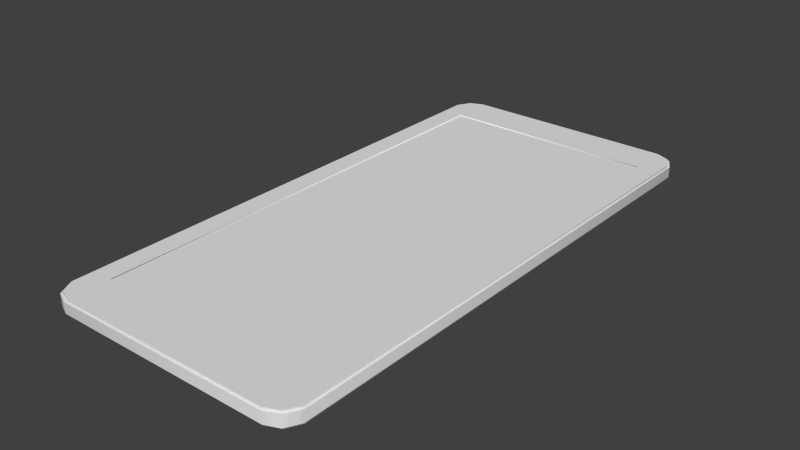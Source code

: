 # Source: stklib_smartphone_a.blend  (saved by Blender 2.72.0; exported with 4.5.12 LTS)
import bpy
from mathutils import Matrix  # noqa: F401  (used for matrix-valued properties, if any)

bpy.ops.wm.read_factory_settings(use_empty=True)
scene = bpy.context.scene
scene.name = 'Scene'

# ---- collections
col_collection_1 = bpy.data.collections.new('Collection 1'); scene.collection.children.link(col_collection_1)

# ---- materials (node trees are filled in below, after node groups)
mat_material = bpy.data.materials.new('Material')
mat_material.alpha_threshold = 0.0
mat_material.use_transparent_shadow = False
mat_material.roughness = 0.5
mat_material.line_color = (0.0, 0.0, 0.0, 1.0)

# ---- material node trees

# ---- world
world_world = bpy.data.worlds.new('World'); scene.world = world_world
world_world.color = (0.05088, 0.05088, 0.05088)
world_world.use_sun_shadow = False
world_world.sun_shadow_jitter_overblur = 0.0
world_world.cycles.sampling_method = 'MANUAL'
world_world.cycles.sample_map_resolution = 256

# ---- meshes
me_cube = bpy.data.meshes.new('Cube')
me_cube.from_pydata([(1.675, 3.696, -0.1045), (1.675, 3.696, 0.1045), (1.775, 3.509, -0.1045), (1.775, 3.509, 0.1045), (1.488, 3.775, 0.1045), (1.488, 3.775, -0.1045), (1.488, 3.209, 0.1045), (1.488, 3.209, -0.1045), (1.675, 3.696, -0.07315), (1.675, 3.696, 0.07315), (1.775, 3.509, 0.07315), (1.775, 3.509, -0.07315), (1.488, 3.775, -0.07315), (1.488, 3.775, 0.07315), (1.697, 3.722, -0.07315), (1.697, 3.722, 0.07315), (1.797, 3.535, 0.07315), (1.797, 3.535, -0.07315), (1.51, 3.802, -0.07315), (1.51, 3.802, 0.07315), (1.488, 3.209, 0.09198), (-1.675, 3.696, -0.1045), (-1.675, 3.696, 0.1045), (0.0, 3.775, 0.1045), (0.0, 3.775, -0.1045), (0.0, 3.209, 0.1045), (0.0, 3.209, -0.1045), (-1.775, 3.509, -0.1045), (-1.775, 3.509, 0.1045), (-1.488, 3.775, 0.1045), (-1.488, 3.775, -0.1045), (-1.488, 3.209, 0.1045), (-1.488, 3.209, -0.1045), (-1.675, 3.696, -0.07315), (-1.675, 3.696, 0.07315), (0.0, 3.775, -0.07315), (0.0, 3.775, 0.07315), (-1.775, 3.509, 0.07315), (-1.775, 3.509, -0.07315), (-1.488, 3.775, -0.07315), (-1.488, 3.775, 0.07315), (-1.697, 3.722, -0.07315), (-1.697, 3.722, 0.07315), (0.0, 3.802, -0.07315), (0.0, 3.802, 0.07315), (-1.797, 3.535, 0.07315), (-1.797, 3.535, -0.07315), (-1.51, 3.802, -0.07315), (-1.51, 3.802, 0.07315), (0.0, 3.209, 0.09198), (-1.488, 3.209, 0.09198), (1.675, -3.696, -0.1045), (1.675, -3.696, 0.1045), (1.775, 0.0, -0.1045), (1.775, 0.0, 0.1045), (1.775, -3.509, -0.1045), (1.775, -3.509, 0.1045), (1.488, 0.0, -0.1045), (1.488, -3.775, 0.1045), (1.488, -3.775, -0.1045), (1.488, 0.0, 0.1045), (1.488, -3.209, 0.1045), (1.488, -3.209, -0.1045), (1.675, -3.696, -0.07315), (1.675, -3.696, 0.07315), (1.775, 0.0, 0.07315), (1.775, 0.0, -0.07315), (1.775, -3.509, 0.07315), (1.775, -3.509, -0.07315), (1.488, -3.775, -0.07315), (1.488, -3.775, 0.07315), (1.697, -3.722, -0.07315), (1.697, -3.722, 0.07315), (1.797, 0.0, 0.07315), (1.797, 0.0, -0.07315), (1.797, -3.535, 0.07315), (1.797, -3.535, -0.07315), (1.51, -3.802, -0.07315), (1.51, -3.802, 0.07315), (1.488, 0.0, 0.09198), (1.488, -3.209, 0.09198), (-1.675, -3.696, -0.1045), (0.0, 0.0, -0.1045), (-1.675, -3.696, 0.1045), (0.0, -3.775, 0.1045), (0.0, -3.775, -0.1045), (-1.775, 0.0, -0.1045), (-1.775, 0.0, 0.1045), (0.0, -3.209, 0.1045), (0.0, -3.209, -0.1045), (-1.775, -3.509, -0.1045), (-1.775, -3.509, 0.1045), (-1.488, 0.0, -0.1045), (-1.488, -3.775, 0.1045), (-1.488, -3.775, -0.1045), (-1.488, 0.0, 0.1045), (-1.488, -3.209, 0.1045), (-1.488, -3.209, -0.1045), (-1.675, -3.696, -0.07315), (-1.675, -3.696, 0.07315), (0.0, -3.775, -0.07315), (0.0, -3.775, 0.07315), (-1.775, 0.0, 0.07315), (-1.775, 0.0, -0.07315), (-1.775, -3.509, 0.07315), (-1.775, -3.509, -0.07315), (-1.488, -3.775, -0.07315), (-1.488, -3.775, 0.07315), (-1.697, -3.722, -0.07315), (-1.697, -3.722, 0.07315), (0.0, -3.802, -0.07315), (0.0, -3.802, 0.07315), (-1.797, 0.0, 0.07315), (-1.797, 0.0, -0.07315), (-1.797, -3.535, 0.07315), (-1.797, -3.535, -0.07315), (-1.51, -3.802, -0.07315), (-1.51, -3.802, 0.07315), (0.0, 0.0, 0.09198), (0.0, -3.209, 0.09198), (-1.488, 0.0, 0.09198), (-1.488, -3.209, 0.09198), (0.0, -3.398, -0.1045), (0.0, -3.587, -0.1045), (0.0, -3.678, 0.1045), (0.0, -3.34, 0.1045), (1.709, -3.634, -0.1045), (1.742, -3.571, -0.1045), (1.709, -3.634, 0.1045), (1.742, -3.571, 0.1045), (1.488, -3.678, 0.1045), (1.488, -3.34, 0.1045), (1.488, -3.398, -0.1045), (1.488, -3.587, -0.1045), (1.709, -3.634, -0.07315), (1.742, -3.571, -0.07315), (1.709, -3.634, 0.07315), (1.742, -3.571, 0.07315), (1.731, -3.66, -0.07315), (1.764, -3.598, -0.07315), (1.731, -3.66, 0.07315), (1.764, -3.598, 0.07315), (-1.709, -3.634, -0.1045), (-1.742, -3.571, -0.1045), (-1.709, -3.634, 0.1045), (-1.742, -3.571, 0.1045), (-1.488, -3.678, 0.1045), (-1.488, -3.34, 0.1045), (-1.488, -3.398, -0.1045), (-1.488, -3.587, -0.1045), (-1.709, -3.634, -0.07315), (-1.742, -3.571, -0.07315), (-1.709, -3.634, 0.07315), (-1.742, -3.571, 0.07315), (-1.731, -3.66, -0.07315), (-1.764, -3.598, -0.07315), (-1.731, -3.66, 0.07315), (-1.764, -3.598, 0.07315)], [], [(60, 6, 20, 79), (7, 57, 82, 26), (10, 3, 54, 65), (12, 5, 24, 35), (4, 23, 25, 6), (5, 7, 26, 24), (9, 1, 3, 10), (3, 6, 60, 54), (2, 53, 57, 7), (8, 0, 5, 12), (1, 4, 6, 3), (0, 2, 7, 5), (2, 11, 66, 53), (11, 8, 14, 17), (4, 13, 36, 23), (9, 10, 16, 15), (0, 8, 11, 2), (13, 9, 15, 19), (1, 9, 13, 4), (8, 12, 18, 14), (17, 16, 73, 74), (19, 18, 43, 44), (14, 15, 16, 17), (15, 14, 18, 19), (12, 35, 43, 18), (36, 13, 19, 44), (10, 65, 73, 16), (66, 11, 17, 74), (20, 49, 118, 79), (6, 25, 49, 20), (95, 120, 50, 31), (32, 26, 82, 92), (37, 102, 87, 28), (39, 35, 24, 30), (29, 31, 25, 23), (30, 24, 26, 32), (34, 37, 28, 22), (28, 87, 95, 31), (27, 32, 92, 86), (33, 39, 30, 21), (22, 28, 31, 29), (21, 30, 32, 27), (27, 86, 103, 38), (38, 46, 41, 33), (29, 23, 36, 40), (34, 42, 45, 37), (21, 27, 38, 33), (40, 48, 42, 34), (22, 29, 40, 34), (33, 41, 47, 39), (46, 113, 112, 45), (48, 44, 43, 47), (41, 46, 45, 42), (42, 48, 47, 41), (39, 47, 43, 35), (36, 44, 48, 40), (37, 45, 112, 102), (103, 113, 46, 38), (35, 43, 44, 36), (50, 120, 118, 49), (31, 50, 49, 25), (60, 79, 80, 61), (62, 89, 82, 57), (67, 65, 54, 56), (69, 100, 85, 59), (131, 61, 88, 125), (132, 122, 89, 62), (137, 67, 56, 129), (56, 54, 60, 61), (55, 62, 57, 53), (63, 69, 59, 51), (129, 56, 61, 131), (127, 132, 62, 55), (55, 53, 66, 68), (134, 138, 71, 63), (58, 84, 101, 70), (137, 141, 75, 67), (127, 55, 68, 135), (70, 78, 72, 64), (52, 58, 70, 64), (63, 71, 77, 69), (76, 74, 73, 75), (78, 111, 110, 77), (139, 76, 75, 141), (72, 78, 77, 71), (69, 77, 110, 100), (101, 111, 78, 70), (67, 75, 73, 65), (66, 74, 76, 68), (65, 73, 74, 66), (80, 79, 118, 119), (61, 80, 119, 88), (95, 96, 121, 120), (97, 92, 82, 89), (104, 91, 87, 102), (106, 94, 85, 100), (147, 125, 88, 96), (148, 97, 89, 122), (153, 145, 91, 104), (91, 96, 95, 87), (90, 86, 92, 97), (98, 81, 94, 106), (145, 147, 96, 91), (143, 90, 97, 148), (90, 105, 103, 86), (150, 98, 108, 154), (93, 107, 101, 84), (153, 104, 114, 157), (143, 151, 105, 90), (107, 99, 109, 117), (83, 99, 107, 93), (98, 106, 116, 108), (115, 114, 112, 113), (117, 116, 110, 111), (155, 157, 114, 115), (109, 108, 116, 117), (106, 100, 110, 116), (101, 107, 117, 111), (104, 102, 112, 114), (103, 105, 115, 113), (102, 103, 113, 112), (100, 101, 111, 110), (121, 119, 118, 120), (96, 88, 119, 121), (58, 130, 124, 84), (130, 131, 125, 124), (59, 85, 123, 133), (133, 123, 122, 132), (64, 136, 128, 52), (136, 137, 129, 128), (52, 128, 130, 58), (128, 129, 131, 130), (51, 59, 133, 126), (126, 133, 132, 127), (68, 76, 139, 135), (135, 139, 138, 134), (64, 72, 140, 136), (136, 140, 141, 137), (51, 126, 134, 63), (126, 127, 135, 134), (71, 138, 140, 72), (138, 139, 141, 140), (93, 84, 124, 146), (146, 124, 125, 147), (94, 149, 123, 85), (149, 148, 122, 123), (99, 83, 144, 152), (152, 144, 145, 153), (83, 93, 146, 144), (144, 146, 147, 145), (81, 142, 149, 94), (142, 143, 148, 149), (105, 151, 155, 115), (151, 150, 154, 155), (99, 152, 156, 109), (152, 153, 157, 156), (81, 98, 150, 142), (142, 150, 151, 143), (108, 109, 156, 154), (154, 156, 157, 155)])
me_cube.polygons.foreach_set('use_smooth', [1, 1, 1, 1, 1, 1, 1, 1, 1, 1, 1, 1, 1, 1, 1, 1, 1, 1, 1, 1, 1, 1, 1, 1, 1, 1, 1, 1, 1, 1, 1, 1, 1, 1, 1, 1, 1, 1, 1, 1, 1, 1, 1, 1, 1, 1, 1, 1, 1, 1, 1, 1, 1, 1, 1, 1, 1, 1, 0, 1, 1, 1, 1, 1, 1, 1, 1, 1, 1, 1, 1, 1, 1, 1, 1, 1, 1, 1, 1, 1, 1, 1, 1, 1, 1, 1, 1, 1, 1, 0, 1, 1, 1, 1, 1, 1, 1, 1, 1, 1, 1, 1, 1, 1, 1, 1, 1, 1, 1, 1, 1, 1, 1, 1, 1, 1, 1, 1, 1, 1, 0, 0, 1, 1, 1, 1, 1, 1, 1, 1, 1, 1, 1, 1, 1, 1, 1, 1, 1, 1, 1, 1, 1, 1, 1, 1, 1, 1, 1, 1, 1, 1, 1, 1, 1, 1, 1, 1, 1, 1])
_k = set([(0, 2), (0, 5), (1, 3), (1, 4), (2, 53), (3, 54), (4, 23), (5, 24), (6, 25), (6, 60), (8, 11), (8, 12), (9, 10), (9, 13), (10, 65), (11, 66), (12, 35), (13, 36), (14, 17), (14, 18), (15, 16), (15, 19), (16, 73), (17, 74), (18, 43), (19, 44), (20, 49), (20, 79), (21, 27), (21, 30), (22, 28), (22, 29), (23, 29), (24, 30), (25, 31), (27, 86), (28, 87), (31, 95), (33, 38), (33, 39), (34, 37), (34, 40), (35, 39), (36, 40), (37, 102), (38, 103), (41, 46), (41, 47), (42, 45), (42, 48), (43, 47), (44, 48), (45, 112), (46, 113), (49, 50), (50, 120), (51, 59), (51, 126), (52, 58), (52, 128), (53, 55), (54, 56), (55, 127), (56, 129), (58, 84), (59, 85), (60, 61), (61, 88), (63, 69), (63, 134), (64, 70), (64, 136), (65, 67), (66, 68), (67, 137), (68, 135), (69, 100), (70, 101), (71, 77), (71, 138), (72, 78), (72, 140), (73, 75), (74, 76), (75, 141), (76, 139), (77, 110), (78, 111), (79, 80), (80, 119), (81, 94), (81, 142), (83, 93), (83, 144), (84, 93), (85, 94), (86, 90), (87, 91), (88, 96), (90, 143), (91, 145), (95, 96), (98, 106), (98, 150), (99, 107), (99, 152), (100, 106), (101, 107), (102, 104), (103, 105), (104, 153), (105, 151), (108, 116), (108, 154), (109, 117), (109, 156), (110, 116), (111, 117), (112, 114), (113, 115), (114, 157), (115, 155), (119, 121), (120, 121), (126, 127), (128, 129), (134, 135), (136, 137), (138, 139), (140, 141), (142, 143), (144, 145), (150, 151), (152, 153), (154, 155), (156, 157)])
me_cube.attributes.new('sharp_edge', 'BOOLEAN', 'EDGE').data.foreach_set('value', [ (min(e.vertices), max(e.vertices)) in _k for e in me_cube.edges])
_uv = me_cube.uv_layers.new(name='UVMap')
_uv.uv.foreach_set('vector', [0.9274, 0.6252, 0.9176, 0.866, 0.9143, 0.8642, 0.9241, 0.6251, 0.8824, 0.9354, 0.6209, 0.9297, 0.6205, 0.8019, 0.896, 0.8009, 0.9465, 0.8918, 0.9427, 0.8912, 0.9447, 0.6257, 0.9498, 0.6258, 0.9355, 0.9393, 0.9326, 0.9383, 0.9493, 0.8051, 0.9523, 0.8055, 0.9218, 0.919, 0.7933, 0.9587, 0.7791, 0.9158, 0.9176, 0.866, 0.9326, 0.9383, 0.8824, 0.9354, 0.896, 0.8009, 0.9493, 0.8051, 0.9389, 0.9119, 0.9365, 0.9099, 0.9427, 0.8912, 0.9465, 0.8918, 0.9427, 0.8912, 0.9176, 0.866, 0.9274, 0.6252, 0.9447, 0.6257, 0.9058, 0.9614, 0.6206, 0.9532, 0.6209, 0.9297, 0.8824, 0.9354, 0.9262, 0.9566, 0.9241, 0.9541, 0.9326, 0.9383, 0.9355, 0.9393, 0.9365, 0.9099, 0.9218, 0.919, 0.9176, 0.866, 0.9427, 0.8912, 0.9241, 0.9541, 0.9058, 0.9614, 0.8824, 0.9354, 0.9326, 0.9383, 0.9058, 0.9614, 0.9063, 0.9651, 0.6205, 0.9582, 0.6206, 0.9532, 0.5039, 0.003886, 0.5729, 0.00137, 0.5738, 0.01162, 0.5129, 0.01446, 0.9218, 0.919, 0.923, 0.9216, 0.7942, 0.9614, 0.7933, 0.9587, 0.571, 0.06078, 0.5022, 0.05702, 0.5116, 0.04674, 0.572, 0.05047, 0.9241, 0.9541, 0.9262, 0.9566, 0.9063, 0.9651, 0.9058, 0.9614, 0.6321, 0.06191, 0.571, 0.06078, 0.572, 0.05047, 0.6272, 0.05323, 0.9365, 0.9099, 0.9389, 0.9119, 0.923, 0.9216, 0.9218, 0.919, 0.5729, 0.00137, 0.6332, 2.51e-05, 0.6282, 0.008663, 0.5738, 0.01162, 0.5129, 0.01446, 0.5116, 0.04674, 0.006144, 0.03372, 0.006896, 0.008227, 0.6272, 0.05323, 0.6282, 0.008663, 0.9924, 0.01556, 0.9911, 0.0489, 0.5738, 0.01162, 0.572, 0.05047, 0.5116, 0.04674, 0.5129, 0.01446, 0.572, 0.05047, 0.5738, 0.01162, 0.6282, 0.008663, 0.6272, 0.05323, 0.6332, 2.51e-05, 0.9991, 0.0094, 0.9924, 0.01556, 0.6282, 0.008663, 1.0, 0.05549, 0.6321, 0.06191, 0.6272, 0.05323, 0.9911, 0.0489, 0.5022, 0.05702, 0.0007131, 0.04073, 0.006144, 0.03372, 0.5116, 0.04674, 2.488e-05, 2.488e-05, 0.5039, 0.003886, 0.5129, 0.01446, 0.006896, 0.008227, 1.0, 0.0, 1.0, 0.5, 0.5, 0.5, 0.5, 5.357e-07, 0.9176, 0.866, 0.7791, 0.9158, 0.7779, 0.9126, 0.9143, 0.8642, 0.9274, 0.6252, 0.9241, 0.6251, 0.9143, 0.8642, 0.9176, 0.866, 0.8824, 0.9354, 0.896, 0.8009, 0.6205, 0.8019, 0.6209, 0.9297, 0.9465, 0.8918, 0.9498, 0.6258, 0.9447, 0.6257, 0.9427, 0.8912, 0.9355, 0.9393, 0.9523, 0.8055, 0.9493, 0.8051, 0.9326, 0.9383, 0.9218, 0.919, 0.9176, 0.866, 0.7791, 0.9158, 0.7933, 0.9587, 0.9326, 0.9383, 0.9493, 0.8051, 0.896, 0.8009, 0.8824, 0.9354, 0.9389, 0.9119, 0.9465, 0.8918, 0.9427, 0.8912, 0.9365, 0.9099, 0.9427, 0.8912, 0.9447, 0.6257, 0.9274, 0.6252, 0.9176, 0.866, 0.9058, 0.9614, 0.8824, 0.9354, 0.6209, 0.9297, 0.6206, 0.9532, 0.9262, 0.9566, 0.9355, 0.9393, 0.9326, 0.9383, 0.9241, 0.9541, 0.9365, 0.9099, 0.9427, 0.8912, 0.9176, 0.866, 0.9218, 0.919, 0.9241, 0.9541, 0.9326, 0.9383, 0.8824, 0.9354, 0.9058, 0.9614, 0.9058, 0.9614, 0.6206, 0.9532, 0.6205, 0.9582, 0.9063, 0.9651, 0.5039, 0.003886, 0.5129, 0.01446, 0.5738, 0.01162, 0.5729, 0.00137, 0.9218, 0.919, 0.7933, 0.9587, 0.7942, 0.9614, 0.923, 0.9216, 0.571, 0.06078, 0.572, 0.05047, 0.5116, 0.04674, 0.5022, 0.05702, 0.9241, 0.9541, 0.9058, 0.9614, 0.9063, 0.9651, 0.9262, 0.9566, 0.6321, 0.06191, 0.6272, 0.05323, 0.572, 0.05047, 0.571, 0.06078, 0.9365, 0.9099, 0.9218, 0.919, 0.923, 0.9216, 0.9389, 0.9119, 0.5729, 0.00137, 0.5738, 0.01162, 0.6282, 0.008663, 0.6332, 2.51e-05, 0.5129, 0.01446, 0.006896, 0.008227, 0.006144, 0.03372, 0.5116, 0.04674, 0.6272, 0.05323, 0.9911, 0.0489, 0.9924, 0.01556, 0.6282, 0.008663, 0.5738, 0.01162, 0.5129, 0.01446, 0.5116, 0.04674, 0.572, 0.05047, 0.572, 0.05047, 0.6272, 0.05323, 0.6282, 0.008663, 0.5738, 0.01162, 0.6332, 2.51e-05, 0.6282, 0.008663, 0.9924, 0.01556, 0.9991, 0.0094, 1.0, 0.05549, 0.9911, 0.0489, 0.6272, 0.05323, 0.6321, 0.06191, 0.5022, 0.05702, 0.5116, 0.04674, 0.006144, 0.03372, 0.0007131, 0.04073, 2.488e-05, 2.488e-05, 0.006896, 0.008227, 0.5129, 0.01446, 0.5039, 0.003886, 0.9991, 0.0094, 0.9924, 0.01556, 0.9911, 0.0489, 1.0, 0.05549, 1.0, 1.0, 0.5, 1.0, 0.5, 0.5, 1.0, 0.5, 0.9176, 0.866, 0.9143, 0.8642, 0.7779, 0.9126, 0.7791, 0.9158, 0.9274, 0.6252, 0.9241, 0.6251, 0.9143, 0.8642, 0.9176, 0.866, 0.8824, 0.9354, 0.896, 0.8009, 0.6205, 0.8019, 0.6209, 0.9297, 0.9465, 0.8918, 0.9498, 0.6258, 0.9447, 0.6257, 0.9427, 0.8912, 0.9355, 0.9393, 0.9523, 0.8055, 0.9493, 0.8051, 0.9326, 0.9383, 0.03665, 0.4047, 0.04081, 0.4047, 0.04081, 0.5003, 0.03665, 0.5003, 0.8991, 0.9364, 0.9138, 0.8023, 0.896, 0.8009, 0.8824, 0.9354, 0.944, 0.8985, 0.9465, 0.8918, 0.9427, 0.8912, 0.9406, 0.8975, 0.9427, 0.8912, 0.9447, 0.6257, 0.9274, 0.6252, 0.9176, 0.866, 0.9058, 0.9614, 0.8824, 0.9354, 0.6209, 0.9297, 0.6206, 0.9532, 0.9262, 0.9566, 0.9355, 0.9393, 0.9326, 0.9383, 0.9241, 0.9541, 0.9406, 0.8975, 0.9427, 0.8912, 0.9176, 0.866, 0.919, 0.8837, 0.9119, 0.959, 0.8991, 0.9364, 0.8824, 0.9354, 0.9058, 0.9614, 0.9058, 0.9614, 0.6206, 0.9532, 0.6205, 0.9582, 0.9063, 0.9651, 0.5499, 0.002208, 0.5535, 0.01257, 0.5738, 0.01162, 0.5729, 0.00137, 0.9218, 0.919, 0.7933, 0.9587, 0.7942, 0.9614, 0.923, 0.9216, 0.5251, 0.05827, 0.5317, 0.04798, 0.5116, 0.04674, 0.5022, 0.05702, 0.9119, 0.959, 0.9058, 0.9614, 0.9063, 0.9651, 0.9129, 0.9623, 0.6321, 0.06191, 0.6272, 0.05323, 0.572, 0.05047, 0.571, 0.06078, 0.9365, 0.9099, 0.9218, 0.919, 0.923, 0.9216, 0.9389, 0.9119, 0.5729, 0.00137, 0.5738, 0.01162, 0.6282, 0.008663, 0.6332, 2.51e-05, 0.5129, 0.01446, 0.006896, 0.008227, 0.006144, 0.03372, 0.5116, 0.04674, 0.6272, 0.05323, 0.9911, 0.0489, 0.9924, 0.01556, 0.6282, 0.008663, 0.5332, 0.01351, 0.5129, 0.01446, 0.5116, 0.04674, 0.5317, 0.04798, 0.572, 0.05047, 0.6272, 0.05323, 0.6282, 0.008663, 0.5738, 0.01162, 0.6332, 2.51e-05, 0.6282, 0.008663, 0.9924, 0.01556, 0.9991, 0.0094, 1.0, 0.05549, 0.9911, 0.0489, 0.6272, 0.05323, 0.6321, 0.06191, 0.5022, 0.05702, 0.5116, 0.04674, 0.006144, 0.03372, 0.0007131, 0.04073, 2.488e-05, 2.488e-05, 0.006896, 0.008227, 0.5129, 0.01446, 0.5039, 0.003886, 0.0007131, 0.04073, 0.006144, 0.03372, 0.006896, 0.008227, 2.488e-05, 2.488e-05, 0.07025, 7.143e-07, 0.5, 5.357e-07, 0.5, 0.5, 0.07025, 0.5, 0.9176, 0.866, 0.9143, 0.8642, 0.7779, 0.9126, 0.7791, 0.9158, 0.9274, 0.6252, 0.9176, 0.866, 0.9143, 0.8642, 0.9241, 0.6251, 0.8824, 0.9354, 0.6209, 0.9297, 0.6205, 0.8019, 0.896, 0.8009, 0.9465, 0.8918, 0.9427, 0.8912, 0.9447, 0.6257, 0.9498, 0.6258, 0.9355, 0.9393, 0.9326, 0.9383, 0.9493, 0.8051, 0.9523, 0.8055, 0.03665, 0.5959, 0.03665, 0.5003, 0.04081, 0.5003, 0.04081, 0.5959, 0.8991, 0.9364, 0.8824, 0.9354, 0.896, 0.8009, 0.9138, 0.8023, 0.944, 0.8985, 0.9406, 0.8975, 0.9427, 0.8912, 0.9465, 0.8918, 0.9427, 0.8912, 0.9176, 0.866, 0.9274, 0.6252, 0.9447, 0.6257, 0.9058, 0.9614, 0.6206, 0.9532, 0.6209, 0.9297, 0.8824, 0.9354, 0.9262, 0.9566, 0.9241, 0.9541, 0.9326, 0.9383, 0.9355, 0.9393, 0.9406, 0.8975, 0.919, 0.8837, 0.9176, 0.866, 0.9427, 0.8912, 0.9119, 0.959, 0.9058, 0.9614, 0.8824, 0.9354, 0.8991, 0.9364, 0.9058, 0.9614, 0.9063, 0.9651, 0.6205, 0.9582, 0.6206, 0.9532, 0.5499, 0.002208, 0.5729, 0.00137, 0.5738, 0.01162, 0.5535, 0.01257, 0.9218, 0.919, 0.923, 0.9216, 0.7942, 0.9614, 0.7933, 0.9587, 0.5251, 0.05827, 0.5022, 0.05702, 0.5116, 0.04674, 0.5317, 0.04798, 0.9119, 0.959, 0.9129, 0.9623, 0.9063, 0.9651, 0.9058, 0.9614, 0.6321, 0.06191, 0.571, 0.06078, 0.572, 0.05047, 0.6272, 0.05323, 0.9365, 0.9099, 0.9389, 0.9119, 0.923, 0.9216, 0.9218, 0.919, 0.5729, 0.00137, 0.6332, 2.51e-05, 0.6282, 0.008663, 0.5738, 0.01162, 0.5129, 0.01446, 0.5116, 0.04674, 0.006144, 0.03372, 0.006896, 0.008227, 0.6272, 0.05323, 0.6282, 0.008663, 0.9924, 0.01556, 0.9911, 0.0489, 0.5332, 0.01351, 0.5317, 0.04798, 0.5116, 0.04674, 0.5129, 0.01446, 0.572, 0.05047, 0.5738, 0.01162, 0.6282, 0.008663, 0.6272, 0.05323, 0.6332, 2.51e-05, 0.9991, 0.0094, 0.9924, 0.01556, 0.6282, 0.008663, 1.0, 0.05549, 0.6321, 0.06191, 0.6272, 0.05323, 0.9911, 0.0489, 0.5022, 0.05702, 0.0007131, 0.04073, 0.006144, 0.03372, 0.5116, 0.04674, 2.488e-05, 2.488e-05, 0.5039, 0.003886, 0.5129, 0.01446, 0.006896, 0.008227, 0.0007131, 0.04073, 2.488e-05, 2.488e-05, 0.006896, 0.008227, 0.006144, 0.03372, 0.9991, 0.0094, 1.0, 0.05549, 0.9911, 0.0489, 0.9924, 0.01556, 0.07025, 1.0, 0.07025, 0.5, 0.5, 0.5, 0.5, 1.0, 0.9176, 0.866, 0.7791, 0.9158, 0.7779, 0.9126, 0.9143, 0.8642, 0.02832, 0.4047, 0.03249, 0.4047, 0.03249, 0.5003, 0.02832, 0.5003, 0.005305, 0.003257, 0.06383, 0.003257, 0.06383, 0.5003, 0.005305, 0.5003, 0.9326, 0.9383, 0.9493, 0.8051, 0.9316, 0.8037, 0.9158, 0.9373, 0.9158, 0.9373, 0.9316, 0.8037, 0.9138, 0.8023, 0.8991, 0.9364, 0.9389, 0.9119, 0.9414, 0.9052, 0.9385, 0.9037, 0.9365, 0.9099, 0.9414, 0.9052, 0.944, 0.8985, 0.9406, 0.8975, 0.9385, 0.9037, 0.9365, 0.9099, 0.9385, 0.9037, 0.9204, 0.9013, 0.9218, 0.919, 0.9385, 0.9037, 0.9406, 0.8975, 0.919, 0.8837, 0.9204, 0.9013, 0.9241, 0.9541, 0.9326, 0.9383, 0.9158, 0.9373, 0.918, 0.9565, 0.918, 0.9565, 0.9158, 0.9373, 0.8991, 0.9364, 0.9119, 0.959, 0.5039, 0.003886, 0.5129, 0.01446, 0.5332, 0.01351, 0.5269, 0.003047, 0.5269, 0.003047, 0.5332, 0.01351, 0.5535, 0.01257, 0.5499, 0.002208, 0.571, 0.06078, 0.572, 0.05047, 0.5518, 0.04923, 0.5481, 0.05953, 0.5481, 0.05953, 0.5518, 0.04923, 0.5317, 0.04798, 0.5251, 0.05827, 0.9241, 0.9541, 0.918, 0.9565, 0.9196, 0.9594, 0.9262, 0.9566, 0.918, 0.9565, 0.9119, 0.959, 0.9129, 0.9623, 0.9196, 0.9594, 0.5738, 0.01162, 0.5535, 0.01257, 0.5518, 0.04923, 0.572, 0.05047, 0.5535, 0.01257, 0.5332, 0.01351, 0.5317, 0.04798, 0.5518, 0.04923, 0.02832, 0.5959, 0.02832, 0.5003, 0.03249, 0.5003, 0.03249, 0.5959, 0.005305, 0.9973, 0.005305, 0.5003, 0.06383, 0.5003, 0.06383, 0.9973, 0.9326, 0.9383, 0.9158, 0.9373, 0.9316, 0.8037, 0.9493, 0.8051, 0.9158, 0.9373, 0.8991, 0.9364, 0.9138, 0.8023, 0.9316, 0.8037, 0.9389, 0.9119, 0.9365, 0.9099, 0.9385, 0.9037, 0.9414, 0.9052, 0.9414, 0.9052, 0.9385, 0.9037, 0.9406, 0.8975, 0.944, 0.8985, 0.9365, 0.9099, 0.9218, 0.919, 0.9204, 0.9013, 0.9385, 0.9037, 0.9385, 0.9037, 0.9204, 0.9013, 0.919, 0.8837, 0.9406, 0.8975, 0.9241, 0.9541, 0.918, 0.9565, 0.9158, 0.9373, 0.9326, 0.9383, 0.918, 0.9565, 0.9119, 0.959, 0.8991, 0.9364, 0.9158, 0.9373, 0.5039, 0.003886, 0.5269, 0.003047, 0.5332, 0.01351, 0.5129, 0.01446, 0.5269, 0.003047, 0.5499, 0.002208, 0.5535, 0.01257, 0.5332, 0.01351, 0.571, 0.06078, 0.5481, 0.05953, 0.5518, 0.04923, 0.572, 0.05047, 0.5481, 0.05953, 0.5251, 0.05827, 0.5317, 0.04798, 0.5518, 0.04923, 0.9241, 0.9541, 0.9262, 0.9566, 0.9196, 0.9594, 0.918, 0.9565, 0.918, 0.9565, 0.9196, 0.9594, 0.9129, 0.9623, 0.9119, 0.959, 0.5738, 0.01162, 0.572, 0.05047, 0.5518, 0.04923, 0.5535, 0.01257, 0.5535, 0.01257, 0.5518, 0.04923, 0.5317, 0.04798, 0.5332, 0.01351])
me_cube.materials.append(mat_material)
me_cube.use_remesh_preserve_volume = False
me_cube.use_remesh_preserve_attributes = False
me_cube.use_mirror_vertex_groups = False
me_cube.update()

# ---- objects
ob_stklib_smartphone_a_main = bpy.data.objects.new('stklib_smartphone_a_main', me_cube)

# ---- transforms, parenting, visibility, modifiers, constraints
ob_stklib_smartphone_a_main.location = (0.0, 0.0, 0.0)
ob_stklib_smartphone_a_main.lock_rotations_4d = False
ob_stklib_smartphone_a_main.empty_display_type = 'ARROWS'
ob_stklib_smartphone_a_main.lineart.crease_threshold = 0.0
_m = ob_stklib_smartphone_a_main.modifiers.new('EdgeSplit', 'EDGE_SPLIT')
_m.use_edge_angle = False

# ---- collection membership
col_collection_1.objects.link(ob_stklib_smartphone_a_main)

# ---- scene / render settings (as saved in the file)
scene.frame_start = 1; scene.frame_end = 250; scene.frame_set(1)
scene.render.engine = 'BLENDER_EEVEE_NEXT'
scene.render.resolution_percentage = 50
scene.render.dither_intensity = 0.0
scene.cycles.use_denoising = False
scene.cycles.samples = 10
scene.cycles.sampling_pattern = 'TABULATED_SOBOL'
scene.cycles.light_sampling_threshold = 0.0
scene.cycles.use_adaptive_sampling = False
scene.cycles.use_light_tree = False
scene.cycles.blur_glossy = 0.0
scene.cycles.pixel_filter_type = 'GAUSSIAN'
scene.cycles.sample_clamp_indirect = 0.0
scene.view_settings.view_transform = 'Standard'
bpy.context.view_layer.update()

# ---- added for rendering (the .blend has no active camera and no usable light): camera, sun
cam_auto = bpy.data.cameras.new('AutoCamera')
cam_auto.lens = 50.0
cam_auto.sensor_width = 36.0
cam_auto.clip_end = 1000.0
ob_auto_camera = bpy.data.objects.new('AutoCamera', cam_auto)
scene.collection.objects.link(ob_auto_camera)
ob_auto_camera.location = (7.78341, -9.3401, 6.22673)
ob_auto_camera.rotation_euler = (1.09748, -7.21219e-08, 0.694738)
scene.camera = ob_auto_camera
light_auto_sun = bpy.data.lights.new('AutoSun', 'SUN')
light_auto_sun.energy = 3.0
light_auto_sun.angle = 0.0523599
ob_auto_sun = bpy.data.objects.new('AutoSun', light_auto_sun)
scene.collection.objects.link(ob_auto_sun)
ob_auto_sun.rotation_euler = (0.872665, 0.174533, 0.523599)
bpy.context.view_layer.update()
